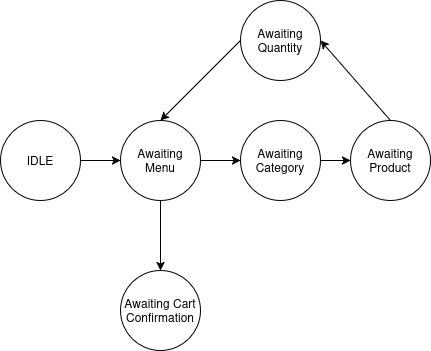

The diagram above was exported from draw.io. Its source (the exported page's mxGraphModel, read from the mxfile embedded in the PNG):
<mxGraphModel dx="1653" dy="764" grid="1" gridSize="10" guides="1" tooltips="1" connect="1" arrows="1" fold="1" page="1" pageScale="1" pageWidth="850" pageHeight="1100" math="0" shadow="0">
  <root>
    <mxCell id="0" />
    <mxCell id="1" parent="0" />
    <mxCell id="IVtLDqTPqpPhwE0py5zV-1" parent="1" style="ellipse;whiteSpace=wrap;html=1;aspect=fixed;" value="IDLE" vertex="1">
      <mxGeometry height="80" width="80" x="170" y="320" as="geometry" />
    </mxCell>
    <mxCell id="IVtLDqTPqpPhwE0py5zV-2" parent="1" style="ellipse;whiteSpace=wrap;html=1;aspect=fixed;" value="Awaiting Menu" vertex="1">
      <mxGeometry height="80" width="80" x="290" y="320" as="geometry" />
    </mxCell>
    <mxCell id="IVtLDqTPqpPhwE0py5zV-3" parent="1" style="ellipse;whiteSpace=wrap;html=1;aspect=fixed;" value="Awaiting Category" vertex="1">
      <mxGeometry height="80" width="80" x="410" y="320" as="geometry" />
    </mxCell>
    <mxCell id="IVtLDqTPqpPhwE0py5zV-4" parent="1" style="ellipse;whiteSpace=wrap;html=1;aspect=fixed;" value="Awaiting Product" vertex="1">
      <mxGeometry height="80" width="80" x="520" y="320" as="geometry" />
    </mxCell>
    <mxCell id="IVtLDqTPqpPhwE0py5zV-5" parent="1" style="ellipse;whiteSpace=wrap;html=1;aspect=fixed;" value="Awaiting Quantity" vertex="1">
      <mxGeometry height="80" width="80" x="410" y="200" as="geometry" />
    </mxCell>
    <mxCell id="IVtLDqTPqpPhwE0py5zV-6" parent="1" style="ellipse;whiteSpace=wrap;html=1;aspect=fixed;" value="Awaiting Cart Confirmation" vertex="1">
      <mxGeometry height="80" width="80" x="290" y="470" as="geometry" />
    </mxCell>
    <mxCell id="IVtLDqTPqpPhwE0py5zV-7" edge="1" parent="1" source="IVtLDqTPqpPhwE0py5zV-1" style="endArrow=classic;html=1;rounded=0;exitX=1;exitY=0.5;exitDx=0;exitDy=0;entryX=0;entryY=0.5;entryDx=0;entryDy=0;" target="IVtLDqTPqpPhwE0py5zV-2" value="">
      <mxGeometry height="50" relative="1" width="50" as="geometry">
        <mxPoint x="400" y="570" as="sourcePoint" />
        <mxPoint x="450" y="520" as="targetPoint" />
      </mxGeometry>
    </mxCell>
    <mxCell id="IVtLDqTPqpPhwE0py5zV-8" edge="1" parent="1" source="IVtLDqTPqpPhwE0py5zV-2" style="endArrow=classic;html=1;rounded=0;exitX=1;exitY=0.5;exitDx=0;exitDy=0;entryX=0;entryY=0.5;entryDx=0;entryDy=0;" target="IVtLDqTPqpPhwE0py5zV-3" value="">
      <mxGeometry height="50" relative="1" width="50" as="geometry">
        <mxPoint x="400" y="570" as="sourcePoint" />
        <mxPoint x="450" y="520" as="targetPoint" />
      </mxGeometry>
    </mxCell>
    <mxCell id="IVtLDqTPqpPhwE0py5zV-9" edge="1" parent="1" source="IVtLDqTPqpPhwE0py5zV-3" style="endArrow=classic;html=1;rounded=0;exitX=1;exitY=0.5;exitDx=0;exitDy=0;entryX=0;entryY=0.5;entryDx=0;entryDy=0;" target="IVtLDqTPqpPhwE0py5zV-4" value="">
      <mxGeometry height="50" relative="1" width="50" as="geometry">
        <mxPoint x="400" y="570" as="sourcePoint" />
        <mxPoint x="450" y="520" as="targetPoint" />
      </mxGeometry>
    </mxCell>
    <mxCell id="IVtLDqTPqpPhwE0py5zV-10" edge="1" parent="1" source="IVtLDqTPqpPhwE0py5zV-4" style="endArrow=classic;html=1;rounded=0;exitX=0.5;exitY=0;exitDx=0;exitDy=0;entryX=1;entryY=0.5;entryDx=0;entryDy=0;" target="IVtLDqTPqpPhwE0py5zV-5" value="">
      <mxGeometry height="50" relative="1" width="50" as="geometry">
        <mxPoint x="400" y="570" as="sourcePoint" />
        <mxPoint x="450" y="520" as="targetPoint" />
      </mxGeometry>
    </mxCell>
    <mxCell id="IVtLDqTPqpPhwE0py5zV-11" edge="1" parent="1" source="IVtLDqTPqpPhwE0py5zV-5" style="endArrow=classic;html=1;rounded=0;exitX=0;exitY=0.5;exitDx=0;exitDy=0;entryX=0.5;entryY=0;entryDx=0;entryDy=0;" target="IVtLDqTPqpPhwE0py5zV-2" value="">
      <mxGeometry height="50" relative="1" width="50" as="geometry">
        <mxPoint x="400" y="570" as="sourcePoint" />
        <mxPoint x="450" y="520" as="targetPoint" />
      </mxGeometry>
    </mxCell>
    <mxCell id="IVtLDqTPqpPhwE0py5zV-12" edge="1" parent="1" source="IVtLDqTPqpPhwE0py5zV-2" style="endArrow=classic;html=1;rounded=0;exitX=0.5;exitY=1;exitDx=0;exitDy=0;entryX=0.5;entryY=0;entryDx=0;entryDy=0;" target="IVtLDqTPqpPhwE0py5zV-6" value="">
      <mxGeometry height="50" relative="1" width="50" as="geometry">
        <mxPoint x="400" y="570" as="sourcePoint" />
        <mxPoint x="450" y="520" as="targetPoint" />
      </mxGeometry>
    </mxCell>
  </root>
</mxGraphModel>